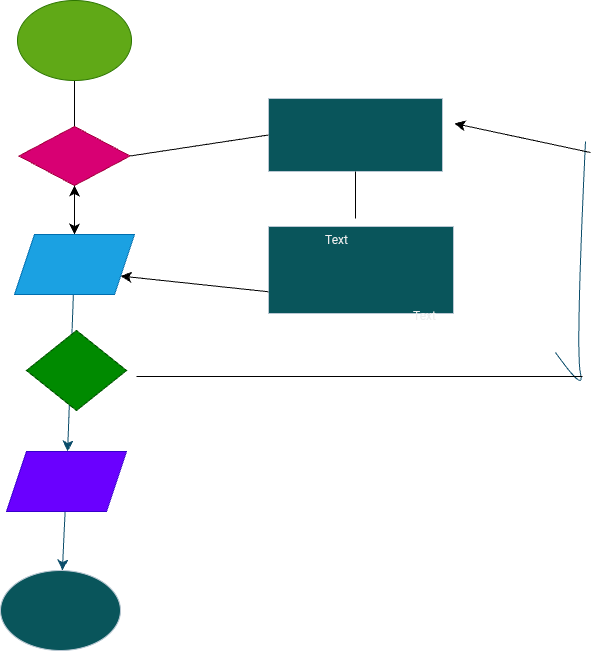

The diagram above was exported from draw.io. Its source (the exported page's mxGraphModel, read from the mxfile embedded in the PNG):
<mxGraphModel dx="582" dy="1435" grid="0" gridSize="10" guides="1" tooltips="1" connect="1" arrows="1" fold="1" page="0" pageScale="1" pageWidth="850" pageHeight="1100" math="0" shadow="0">
  <root>
    <mxCell id="0" />
    <mxCell id="1" parent="0" />
    <mxCell id="7TSYnvMETNXpqvdwoKLW-10" value="" style="edgeStyle=none;curved=1;rounded=0;orthogonalLoop=1;jettySize=auto;html=1;strokeColor=#0B4D6A;fontSize=12;startSize=8;endSize=8;" parent="1" source="7TSYnvMETNXpqvdwoKLW-1" target="7TSYnvMETNXpqvdwoKLW-4" edge="1">
      <mxGeometry relative="1" as="geometry" />
    </mxCell>
    <mxCell id="WdmFe16oA2qNt2wRVgZF-11" value="" style="edgeStyle=none;curved=1;rounded=0;orthogonalLoop=1;jettySize=auto;html=1;fontSize=12;startSize=8;endSize=8;" parent="1" source="7TSYnvMETNXpqvdwoKLW-1" target="7TSYnvMETNXpqvdwoKLW-4" edge="1">
      <mxGeometry relative="1" as="geometry" />
    </mxCell>
    <mxCell id="7TSYnvMETNXpqvdwoKLW-1" value="" style="ellipse;whiteSpace=wrap;html=1;strokeColor=#2D7600;fontColor=#ffffff;fillColor=#60a917;" parent="1" vertex="1">
      <mxGeometry x="126" y="-72" width="114" height="80" as="geometry" />
    </mxCell>
    <mxCell id="7TSYnvMETNXpqvdwoKLW-2" value="" style="rhombus;whiteSpace=wrap;html=1;strokeColor=#A50040;fontColor=#ffffff;fillColor=#d80073;" parent="1" vertex="1">
      <mxGeometry x="127.5" y="54" width="111" height="59" as="geometry" />
    </mxCell>
    <mxCell id="7TSYnvMETNXpqvdwoKLW-14" value="" style="edgeStyle=none;curved=1;rounded=0;orthogonalLoop=1;jettySize=auto;html=1;strokeColor=#0B4D6A;fontSize=12;startSize=8;endSize=8;" parent="1" source="7TSYnvMETNXpqvdwoKLW-4" target="7TSYnvMETNXpqvdwoKLW-6" edge="1">
      <mxGeometry relative="1" as="geometry" />
    </mxCell>
    <mxCell id="WdmFe16oA2qNt2wRVgZF-12" value="" style="edgeStyle=none;curved=1;rounded=0;orthogonalLoop=1;jettySize=auto;html=1;fontSize=12;startSize=8;endSize=8;" parent="1" source="7TSYnvMETNXpqvdwoKLW-4" target="7TSYnvMETNXpqvdwoKLW-2" edge="1">
      <mxGeometry relative="1" as="geometry" />
    </mxCell>
    <mxCell id="7TSYnvMETNXpqvdwoKLW-4" value="" style="shape=parallelogram;perimeter=parallelogramPerimeter;whiteSpace=wrap;html=1;fixedSize=1;strokeColor=#006EAF;fontColor=#ffffff;fillColor=#1ba1e2;" parent="1" vertex="1">
      <mxGeometry x="123" y="162" width="120" height="60" as="geometry" />
    </mxCell>
    <mxCell id="7TSYnvMETNXpqvdwoKLW-5" value="" style="rhombus;whiteSpace=wrap;html=1;strokeColor=#005700;fontColor=#ffffff;fillColor=#008a00;" parent="1" vertex="1">
      <mxGeometry x="135" y="258" width="100" height="80" as="geometry" />
    </mxCell>
    <mxCell id="7TSYnvMETNXpqvdwoKLW-12" value="" style="edgeStyle=none;curved=1;rounded=0;orthogonalLoop=1;jettySize=auto;html=1;strokeColor=#0B4D6A;fontSize=12;startSize=8;endSize=8;" parent="1" source="7TSYnvMETNXpqvdwoKLW-6" target="7TSYnvMETNXpqvdwoKLW-7" edge="1">
      <mxGeometry relative="1" as="geometry" />
    </mxCell>
    <mxCell id="7TSYnvMETNXpqvdwoKLW-6" value="" style="shape=parallelogram;perimeter=parallelogramPerimeter;whiteSpace=wrap;html=1;fixedSize=1;strokeColor=#3700CC;fontColor=#ffffff;fillColor=#6a00ff;" parent="1" vertex="1">
      <mxGeometry x="115" y="379" width="120" height="60" as="geometry" />
    </mxCell>
    <mxCell id="7TSYnvMETNXpqvdwoKLW-7" value="" style="ellipse;whiteSpace=wrap;html=1;strokeColor=#BAC8D3;fontColor=#EEEEEE;fillColor=#09555B;" parent="1" vertex="1">
      <mxGeometry x="109" y="498" width="120" height="80" as="geometry" />
    </mxCell>
    <mxCell id="7TSYnvMETNXpqvdwoKLW-8" value="" style="rounded=0;whiteSpace=wrap;html=1;strokeColor=#BAC8D3;fontColor=#EEEEEE;fillColor=#09555B;" parent="1" vertex="1">
      <mxGeometry x="377" y="26" width="174" height="73" as="geometry" />
    </mxCell>
    <mxCell id="7TSYnvMETNXpqvdwoKLW-9" value="" style="rounded=0;whiteSpace=wrap;html=1;strokeColor=#BAC8D3;fontColor=#EEEEEE;fillColor=#09555B;" parent="1" vertex="1">
      <mxGeometry x="377" y="154" width="185" height="87" as="geometry" />
    </mxCell>
    <mxCell id="7TSYnvMETNXpqvdwoKLW-19" value="Text" style="text;html=1;align=center;verticalAlign=middle;whiteSpace=wrap;rounded=0;fontColor=#EEEEEE;" parent="1" vertex="1">
      <mxGeometry x="503" y="228" width="60" height="30" as="geometry" />
    </mxCell>
    <mxCell id="7TSYnvMETNXpqvdwoKLW-20" value="Text" style="text;html=1;align=center;verticalAlign=middle;whiteSpace=wrap;rounded=0;fontColor=#EEEEEE;" parent="1" vertex="1">
      <mxGeometry x="415" y="152" width="60" height="30" as="geometry" />
    </mxCell>
    <mxCell id="7TSYnvMETNXpqvdwoKLW-21" value="" style="endArrow=none;html=1;rounded=0;strokeColor=#0B4D6A;fontSize=12;startSize=8;endSize=8;curved=1;" parent="1" edge="1">
      <mxGeometry width="50" height="50" relative="1" as="geometry">
        <mxPoint x="664" y="280" as="sourcePoint" />
        <mxPoint x="694" y="69" as="targetPoint" />
        <Array as="points">
          <mxPoint x="694" y="322" />
          <mxPoint x="684" y="280" />
        </Array>
      </mxGeometry>
    </mxCell>
    <mxCell id="WdmFe16oA2qNt2wRVgZF-5" value="" style="endArrow=none;html=1;rounded=0;fontSize=12;startSize=8;endSize=8;curved=1;" parent="1" edge="1">
      <mxGeometry width="50" height="50" relative="1" as="geometry">
        <mxPoint x="245" y="304" as="sourcePoint" />
        <mxPoint x="691" y="304" as="targetPoint" />
      </mxGeometry>
    </mxCell>
    <mxCell id="WdmFe16oA2qNt2wRVgZF-6" value="" style="endArrow=classic;html=1;rounded=0;fontSize=12;startSize=8;endSize=8;curved=1;" parent="1" edge="1">
      <mxGeometry width="50" height="50" relative="1" as="geometry">
        <mxPoint x="699" y="80" as="sourcePoint" />
        <mxPoint x="563" y="51" as="targetPoint" />
      </mxGeometry>
    </mxCell>
    <mxCell id="WdmFe16oA2qNt2wRVgZF-8" value="" style="endArrow=none;html=1;rounded=0;fontSize=12;startSize=8;endSize=8;curved=1;entryX=0.5;entryY=1;entryDx=0;entryDy=0;" parent="1" target="7TSYnvMETNXpqvdwoKLW-8" edge="1">
      <mxGeometry width="50" height="50" relative="1" as="geometry">
        <mxPoint x="464" y="146" as="sourcePoint" />
        <mxPoint x="395" y="173" as="targetPoint" />
      </mxGeometry>
    </mxCell>
    <mxCell id="WdmFe16oA2qNt2wRVgZF-9" value="" style="endArrow=none;html=1;rounded=0;fontSize=12;startSize=8;endSize=8;curved=1;exitX=1;exitY=0.5;exitDx=0;exitDy=0;entryX=0;entryY=0.5;entryDx=0;entryDy=0;" parent="1" source="7TSYnvMETNXpqvdwoKLW-2" target="7TSYnvMETNXpqvdwoKLW-8" edge="1">
      <mxGeometry width="50" height="50" relative="1" as="geometry">
        <mxPoint x="201" y="210" as="sourcePoint" />
        <mxPoint x="348" y="64" as="targetPoint" />
      </mxGeometry>
    </mxCell>
    <mxCell id="WdmFe16oA2qNt2wRVgZF-10" value="" style="endArrow=classic;html=1;rounded=0;fontSize=12;startSize=8;endSize=8;curved=1;entryX=1;entryY=0.75;entryDx=0;entryDy=0;exitX=0;exitY=0.75;exitDx=0;exitDy=0;" parent="1" source="7TSYnvMETNXpqvdwoKLW-9" target="7TSYnvMETNXpqvdwoKLW-4" edge="1">
      <mxGeometry width="50" height="50" relative="1" as="geometry">
        <mxPoint x="310" y="369" as="sourcePoint" />
        <mxPoint x="360" y="319" as="targetPoint" />
      </mxGeometry>
    </mxCell>
  </root>
</mxGraphModel>